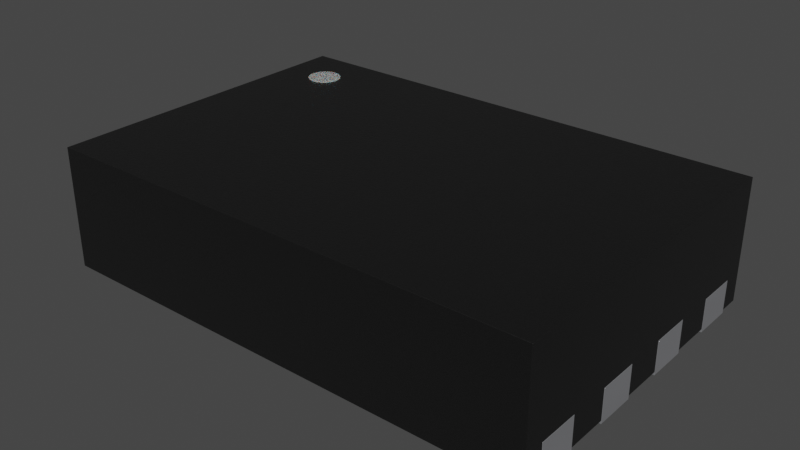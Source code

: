 # Source: SOT1069-2.blend  (saved by Blender 4.1.24; exported with 4.5.12 LTS)
import bpy
from mathutils import Matrix  # noqa: F401  (used for matrix-valued properties, if any)

bpy.ops.wm.read_factory_settings(use_empty=True)
scene = bpy.context.scene
scene.name = 'Scene'

# ---- collections
col_collection = bpy.data.collections.new('Collection'); scene.collection.children.link(col_collection)

# ---- materials (node trees are filled in below, after node groups)
mat_metal_pins = bpy.data.materials.new('metal_pins')
mat_metal_pins.use_transparent_shadow = False
mat_metal_pins.preview_render_type = 'CUBE'
mat_plastic_chip = bpy.data.materials.new('plastic_chip')
mat_plastic_chip.use_transparent_shadow = False
mat_plastic_chip.preview_render_type = 'CUBE'
mat_white_markings = bpy.data.materials.new('white_markings')
mat_white_markings.use_transparent_shadow = False
mat_white_markings.preview_render_type = 'FLAT'

# ---- material node trees
mat_metal_pins.use_nodes = True; mat_metal_pins.node_tree.nodes.clear()
_N = mat_metal_pins.node_tree.nodes; _L = mat_metal_pins.node_tree.links
n0 = _N.new('ShaderNodeMapping'); n0.name = 'Mapping'; n0.location = (-1447, -91)
n0.inputs[3].default_value = (4.8, 1.2, 1.1)
n1 = _N.new('ShaderNodeBsdfPrincipled'); n1.name = 'Principled BSDF'; n1.location = (-560, 254)
n1.distribution = 'GGX'
n1.subsurface_method = 'BURLEY'
n1.inputs[1].default_value = 0.7818
n1.inputs[2].default_value = 0.2886
n1.inputs[3].default_value = 1.45
n1.inputs[13].default_value = 0.0
n1.inputs[27].default_value = (0.0, 0.0, 0.0, 1.0)
n1.inputs[28].default_value = 1.0
n2 = _N.new('ShaderNodeOutputMaterial'); n2.name = 'Material Output.002'; n2.location = (-205, 253)
n2.width = 213
n3 = _N.new('ShaderNodeTexNoise'); n3.name = 'Noise Texture.002'; n3.location = (-1228, -73)
n3.inputs[2].default_value = 0.1
n3.inputs[3].default_value = 7.0
n3.inputs[4].default_value = 0.6
n3.inputs[8].default_value = 0.4
n4 = _N.new('ShaderNodeTexCoord'); n4.name = 'Texture Coordinate'; n4.location = (-1636, -116)
n5 = _N.new('ShaderNodeMix'); n5.name = 'Mix.001'; n5.location = (-921, 45)
n5.data_type = 'RGBA'
n5.inputs[6].default_value = (0.9398, 0.9547, 1.0, 1.0)
n5.inputs[7].default_value = (0.13, 0.1259, 0.1359, 1.0)
n6 = _N.new('ShaderNodeBump'); n6.name = 'Bump.001'; n6.location = (-1001, -227)
n6.inputs[0].default_value = 0.05
n6.inputs[1].default_value = 0.01
n6.inputs[2].default_value = 1.0
_L.new(n1.outputs[0], n2.inputs[0])
_L.new(n3.outputs[0], n6.inputs[3])
_L.new(n0.outputs[0], n3.inputs[0])
_L.new(n3.outputs[0], n5.inputs[0])
_L.new(n4.outputs[3], n0.inputs[0])
_L.new(n5.outputs[2], n1.inputs[0])
_L.new(n6.outputs[0], n1.inputs[5])
n2.is_active_output = True
mat_plastic_chip.use_nodes = True; mat_plastic_chip.node_tree.nodes.clear()
_N = mat_plastic_chip.node_tree.nodes; _L = mat_plastic_chip.node_tree.links
n0 = _N.new('ShaderNodeBsdfPrincipled'); n0.name = 'Principled BSDF'; n0.location = (10, 300)
n0.distribution = 'GGX'
n0.subsurface_method = 'BURLEY'
n0.inputs[0].default_value = (0.009312, 0.009312, 0.009312, 1.0)
n0.inputs[1].default_value = 0.1372
n0.inputs[2].default_value = 0.3706
n0.inputs[3].default_value = 1.45
n0.inputs[27].default_value = (0.0, 0.0, 0.0, 1.0)
n0.inputs[28].default_value = 1.0
n1 = _N.new('ShaderNodeOutputMaterial'); n1.name = 'Material Output'; n1.location = (300, 300)
n2 = _N.new('ShaderNodeTexNoise'); n2.name = 'Noise Texture'; n2.location = (-893, 54)
n2.inputs[2].default_value = 200.0
n2.inputs[3].default_value = 3.6
n2.inputs[4].default_value = 0.8375
n3 = _N.new('ShaderNodeBump'); n3.name = 'Bump'; n3.location = (-604, -53)
n3.inputs[0].default_value = 0.08
n3.inputs[1].default_value = 1.0
n3.inputs[2].default_value = 1.0
_L.new(n0.outputs[0], n1.inputs[0])
_L.new(n2.outputs[0], n3.inputs[3])
_L.new(n3.outputs[0], n0.inputs[5])
n1.is_active_output = True
mat_white_markings.use_nodes = True; mat_white_markings.node_tree.nodes.clear()
_N = mat_white_markings.node_tree.nodes; _L = mat_white_markings.node_tree.links
n0 = _N.new('ShaderNodeOutputMaterial'); n0.name = 'Material Output'; n0.location = (300, 300)
n1 = _N.new('ShaderNodeBsdfPrincipled'); n1.name = 'Principled BSDF'; n1.location = (-34, 272)
n1.distribution = 'GGX'
n1.subsurface_method = 'BURLEY'
n1.inputs[1].default_value = 0.02
n1.inputs[2].default_value = 0.4636
n1.inputs[3].default_value = 1.4
n1.inputs[8].default_value = 1.0
n1.inputs[10].default_value = 0.3682
n1.inputs[13].default_value = 0.6591
n1.inputs[18].default_value = 0.2318
n1.inputs[20].default_value = 0.6709
n1.inputs[24].default_value = 0.1191
n1.inputs[27].default_value = (0.0, 0.0, 0.0, 1.0)
n1.inputs[28].default_value = 1.0
n2 = _N.new('ShaderNodeMapping'); n2.name = 'Mapping'; n2.location = (-1010, 265)
n2.inputs[3].default_value = (3.0, 1.0, 1.0)
n3 = _N.new('ShaderNodeTexCoord'); n3.name = 'Texture Coordinate'; n3.location = (-1250, 180)
n4 = _N.new('ShaderNodeBump'); n4.name = 'Bump'; n4.location = (-376, -99)
n4.inputs[0].default_value = 0.05
n4.inputs[1].default_value = 1.0
n4.inputs[2].default_value = 1.0
n5 = _N.new('ShaderNodeTexNoise'); n5.name = 'Noise Texture'; n5.location = (-662, 176)
n5.inputs[2].default_value = 88.0
n5.inputs[3].default_value = 10.8
n5.inputs[4].default_value = 0.9167
n5.inputs[8].default_value = 1.6
n6 = _N.new('ShaderNodeValToRGB'); n6.name = 'ColorRamp'; n6.location = (-354, 186)
while len(n6.color_ramp.elements) > 1: n6.color_ramp.elements.remove(n6.color_ramp.elements[-1])
n6.color_ramp.elements[0].position = 0.0; n6.color_ramp.elements[0].color = (0.2596, 0.2596, 0.2596, 1.0)
_e = n6.color_ramp.elements.new(1.0); _e.color = (0.6303, 0.6303, 0.6303, 1.0)
n7 = _N.new('ShaderNodeMix'); n7.name = 'Mix'; n7.location = (-204, 152)
n7.data_type = 'RGBA'
n7.inputs[0].default_value = 0.3682
n7.inputs[7].default_value = (0.2525, 0.2525, 0.2525, 1.0)
_L.new(n5.outputs[0], n6.inputs[0])
_L.new(n1.outputs[0], n0.inputs[0])
_L.new(n3.outputs[2], n2.inputs[0])
_L.new(n2.outputs[0], n5.inputs[0])
_L.new(n5.outputs[0], n4.inputs[3])
_L.new(n4.outputs[0], n1.inputs[5])
_L.new(n6.outputs[0], n7.inputs[6])
_L.new(n7.outputs[2], n1.inputs[0])
n0.is_active_output = True

# ---- world
world_world = bpy.data.worlds.new('World'); scene.world = world_world
world_world.use_nodes = True; world_world.node_tree.nodes.clear()
_N = world_world.node_tree.nodes; _L = world_world.node_tree.links
n0 = _N.new('ShaderNodeOutputWorld'); n0.name = 'World Output'; n0.location = (300, 300)
n1 = _N.new('ShaderNodeBackground'); n1.name = 'Background'; n1.location = (10, 300)
n1.inputs[0].default_value = (0.05088, 0.05088, 0.05088, 1.0)
_L.new(n1.outputs[0], n0.inputs[0])
n0.is_active_output = True
world_world.color = (0.05088, 0.05088, 0.05088)
world_world.use_sun_shadow = False
world_world.sun_shadow_jitter_overblur = 0.0

# ---- meshes
me_shape_9_indexedfaceset_001 = bpy.data.meshes.new('SHAPE_9_IndexedFaceSet.001')
me_shape_9_indexedfaceset_001.from_pydata([(-1.5, -1.0, 0.02415), (-1.5, -1.0, 0.7542), (-1.1, -0.875, 0.2042), (1.5, -1.0, 0.7542), (1.5, 1.0, 0.7542), (-1.5, -0.875, 0.2042), (1.5, 1.0, 0.02415), (1.1, -0.875, 0.2042), (1.5, -0.625, 0.2042), (-1.5, 1.0, 0.7542), (-1.5, 1.0, 0.02415), (1.1, -0.125, 0.2042), (-1.1, 0.625, 0.2042), (1.5, -1.0, 0.02415), (-1.1, 0.375, 0.2042), (-1.5, -0.125, 0.2042), (-1.1, -0.125, 0.2042), (-1.5, -0.625, 0.2042), (-1.1, -0.625, 0.2042), (-1.5, -0.375, 0.2042), (-1.5, 0.125, 0.2042), (-1.5, 0.625, 0.2042), (-1.5, 0.875, 0.2042), (1.5, -0.375, 0.2042), (1.5, 0.125, 0.2042), (1.5, 0.375, 0.2042), (1.1, -0.625, 0.2042), (-1.1, -0.375, 0.2042), (1.1, -0.375, 0.2042), (-1.1, 0.125, 0.2042), (1.1, 0.125, 0.2042), (-1.5, 0.375, 0.2042), (1.1, 0.375, 0.2042), (-1.1, 0.875, 0.2042), (1.1, 0.625, 0.2042), (1.1, 0.875, 0.2042), (1.5, -0.125, 0.2042), (1.5, -0.875, 0.2042), (1.5, 0.625, 0.2042), (1.5, 0.875, 0.2042), (0.75, 0.75, 0.2042), (-0.55, 0.75, 0.2042), (-0.75, 0.55, 0.2042), (0.75, -0.75, 0.2042), (-0.75, -0.75, 0.2042), (-1.1, 0.875, 0.02415), (-0.75, 0.55, 0.02415), (-0.55, 0.75, 0.02415), (1.1, 0.375, 0.02415), (0.75, 0.75, 0.02415), (1.1, 0.625, 0.02415), (1.1, -0.7333, 0.02415), (1.1, -0.625, 0.02415), (1.1, -0.375, 0.02415), (1.1, -0.125, 0.02415), (1.1, 0.125, 0.02415), (1.5, -0.875, 0.02415), (1.5, -0.625, 0.02415), (1.5, -0.375, 0.02415), (1.5, -0.125, 0.02415), (1.5, 0.125, 0.02415), (1.5, 0.375, 0.02415), (1.5, 0.625, 0.02415), (1.5, 0.875, 0.02415), (1.1, 0.875, 0.02415), (-1.5, 0.875, 0.02415), (-1.5, -0.875, 0.02415), (-1.5, -0.625, 0.02415), (-1.5, -0.375, 0.02415), (-1.5, -0.125, 0.02415), (-1.5, 0.125, 0.02415), (-1.5, 0.375, 0.02415), (-1.5, 0.625, 0.02415), (0.75, -0.75, 0.02415), (1.1, -0.875, 0.02415), (-0.75, 0.42, 0.02415), (-1.1, -0.875, 0.02415), (-0.75, -0.75, 0.02415), (-1.1, -0.625, 0.02415), (-1.1, -0.375, 0.02415), (-1.1, -0.125, 0.02415), (-1.1, 0.125, 0.02415), (-1.1, 0.375, 0.02415), (-1.1, 0.625, 0.02415), (-1.1, -0.875, 0.004155), (-1.1, -0.875, 0.2042), (-1.5, -0.875, 0.004155), (-1.5, -0.875, 0.2042), (1.1, -0.875, 0.2042), (1.5, -0.625, 0.2042), (1.1, -0.125, 0.2042), (-1.1, 0.625, 0.2042), (-1.1, 0.375, 0.2042), (-1.5, -0.125, 0.2042), (-1.1, -0.125, 0.2042), (-1.5, -0.625, 0.2042), (-1.1, -0.625, 0.2042), (0.75, 0.75, 0.004155), (-0.55, 0.75, 0.004155), (-0.75, -0.75, 0.004155), (-1.5, -0.375, 0.2042), (-1.5, 0.125, 0.2042), (-1.5, 0.625, 0.2042), (-1.5, 0.875, 0.2042), (1.5, -0.375, 0.2042), (1.5, 0.125, 0.2042), (1.5, 0.375, 0.2042), (1.5, -0.875, 0.004155), (-1.1, -0.625, 0.004155), (1.1, -0.875, 0.004155), (1.1, -0.625, 0.004155), (1.5, -0.625, 0.004155), (1.1, -0.625, 0.2042), (-1.1, -0.375, 0.2042), (-1.1, -0.125, 0.004155), (1.5, -0.375, 0.004155), (1.1, -0.375, 0.004155), (1.1, -0.375, 0.2042), (1.1, -0.125, 0.004155), (-1.1, 0.125, 0.004155), (-1.1, 0.125, 0.2042), (-1.5, 0.125, 0.004155), (1.1, 0.125, 0.2042), (-1.1, 0.375, 0.004155), (-1.5, 0.375, 0.004155), (-1.5, 0.375, 0.2042), (1.1, 0.125, 0.004155), (1.1, 0.375, 0.2042), (1.1, 0.375, 0.004155), (-1.5, 0.625, 0.004155), (-1.1, 0.625, 0.004155), (-1.1, 0.875, 0.2042), (1.5, 0.625, 0.004155), (1.1, 0.625, 0.2042), (-1.1, 0.875, 0.004155), (1.1, 0.875, 0.2042), (-0.75, 0.55, 0.004155), (0.75, -0.75, 0.004155), (-1.5, -0.625, 0.004155), (1.5, -0.125, 0.2042), (1.5, -0.875, 0.2042), (-1.5, -0.125, 0.004155), (-1.5, -0.375, 0.004155), (-1.1, -0.375, 0.004155), (1.5, -0.125, 0.004155), (1.5, 0.125, 0.004155), (1.5, 0.375, 0.004155), (-1.5, 0.875, 0.004155), (1.5, 0.625, 0.2042), (1.5, 0.875, 0.2042), (1.1, 0.625, 0.004155), (1.1, 0.875, 0.004155), (1.5, 0.875, 0.004155), (0.75, 0.75, 0.2042), (-0.55, 0.75, 0.2042), (-0.75, 0.55, 0.2042), (0.75, -0.75, 0.2042), (-0.75, -0.75, 0.2042), (-1.174, 0.6034, 0.7542), (-1.2, 0.6, 0.7542), (-1.297, 0.6741, 0.7542), (-1.226, 0.7966, 0.7542), (-1.15, 0.6134, 0.7542), (-1.113, 0.75, 0.7542), (-1.3, 0.7, 0.7542), (-1.271, 0.6293, 0.7542), (-1.226, 0.6034, 0.7542), (-1.103, 0.6741, 0.7542), (-1.15, 0.7866, 0.7542), (-1.1, 0.7, 0.7542), (-1.287, 0.65, 0.7542), (-1.113, 0.65, 0.7542), (-1.297, 0.7259, 0.7542), (-1.287, 0.75, 0.7542), (-1.103, 0.7259, 0.7542), (-1.129, 0.7707, 0.7542), (-1.174, 0.7966, 0.7542), (-1.2, 0.8, 0.7542), (-1.25, 0.7866, 0.7542), (-1.271, 0.7707, 0.7542), (-1.25, 0.6134, 0.7542), (-1.129, 0.6293, 0.7542), (-1.103, 0.7259, 0.7592), (-1.113, 0.75, 0.7592), (-1.103, 0.6741, 0.7592), (-1.1, 0.7, 0.7592), (-1.129, 0.6293, 0.7592), (-1.113, 0.65, 0.7592), (-1.174, 0.6034, 0.7592), (-1.15, 0.6134, 0.7592), (-1.2, 0.6, 0.7592), (-1.226, 0.6034, 0.7592), (-1.25, 0.6134, 0.7592), (-1.271, 0.6293, 0.7592), (-1.297, 0.6741, 0.7592), (-1.287, 0.65, 0.7592), (-1.3, 0.7, 0.7592), (-1.271, 0.7707, 0.7592), (-1.287, 0.75, 0.7592), (-1.129, 0.7707, 0.7592), (-1.25, 0.7866, 0.7592), (-1.226, 0.7966, 0.7592), (-1.2, 0.8, 0.7592), (-1.174, 0.7966, 0.7592), (-1.15, 0.7866, 0.7592), (-1.297, 0.7259, 0.7592)], [], [(0, 1, 9, 10, 65, 22, 21, 72, 71, 31, 20, 70, 69, 15, 19, 68, 67, 17, 5, 66), (56, 13, 0, 66, 76, 78, 67, 68, 79, 80, 69, 70, 81, 82, 75, 77, 73, 51, 74), (10, 6, 63, 64, 50, 62, 61, 48, 55, 60, 59, 54, 53, 58, 57, 52, 51, 73, 49, 47, 46, 75, 82, 71, 72, 83, 45, 65), (6, 4, 3, 13, 56, 37, 8, 57, 58, 23, 36, 59, 60, 24, 25, 61, 62, 38, 39, 63), (0, 13, 3, 1), (4, 6, 10, 9), (3, 4, 9, 1), (66, 5, 2, 76), (79, 27, 16, 80), (76, 2, 18, 78), (74, 7, 37, 56), (67, 78, 18, 17), (52, 26, 7, 74, 51), (8, 26, 52, 57), (68, 19, 27, 79), (53, 28, 23, 58), (54, 11, 28, 53), (80, 16, 15, 69), (59, 36, 11, 54), (70, 20, 29, 81), (81, 29, 14, 82), (61, 25, 32, 48), (55, 30, 24, 60), (82, 14, 31, 71), (48, 32, 30, 55), (72, 21, 12, 83), (12, 33, 45, 83), (50, 34, 38, 62), (45, 33, 22, 65), (64, 35, 34, 50), (63, 39, 35, 64), (97, 137, 99, 136, 98), (47, 41, 42, 46), (77, 44, 43, 73), (73, 43, 40, 49), (49, 40, 41, 47), (46, 42, 44, 77, 75), (5, 17, 18, 2), (15, 16, 27, 19), (31, 14, 29, 20), (21, 22, 33, 12), (35, 39, 38, 34), (32, 25, 24, 30), (11, 36, 23, 28), (26, 8, 37, 7), (109, 110, 111, 107), (86, 84, 85, 87), (113, 143, 114, 94), (85, 84, 108, 96), (109, 107, 140, 88), (96, 108, 138, 95), (110, 109, 88, 112), (89, 111, 110, 112), (142, 143, 113, 100), (116, 115, 104, 117), (118, 116, 117, 90), (94, 114, 141, 93), (139, 144, 118, 90), (121, 119, 120, 101), (120, 119, 123, 92), (106, 146, 128, 127), (126, 145, 105, 122), (92, 123, 124, 125), (128, 126, 122, 127), (129, 130, 91, 102), (150, 151, 152, 132), (91, 130, 134, 131), (150, 132, 148, 133), (131, 134, 147, 103), (151, 150, 133, 135), (149, 152, 151, 135), (43, 44, 42, 41, 40), (138, 86, 87, 95), (86, 138, 108, 84), (140, 107, 111, 89), (141, 142, 100, 93), (142, 141, 114, 143), (104, 115, 144, 139), (116, 118, 144, 115), (124, 121, 101, 125), (121, 124, 123, 119), (105, 145, 146, 106), (126, 128, 146, 145), (147, 129, 102, 103), (129, 147, 134, 130), (148, 132, 152, 149), (154, 155, 157, 156, 153), (98, 136, 155, 154), (99, 137, 156, 157), (137, 97, 153, 156), (97, 98, 154, 153), (136, 99, 157, 155), (87, 85, 96, 95), (100, 113, 94, 93), (101, 120, 92, 125), (102, 91, 131, 103), (135, 133, 148, 149), (105, 106, 127, 122), (104, 139, 90, 117), (140, 89, 112, 88), (176, 168, 175, 163, 174, 169, 167, 171, 181, 162, 158, 159, 166, 180, 165, 170, 160, 164, 172, 173, 179, 178, 161, 177), (158, 162, 189, 188), (203, 202, 201, 200, 197, 198, 205, 196, 194, 195, 193, 192, 191, 190, 188, 189, 186, 187, 184, 185, 182, 183, 199, 204), (165, 180, 192, 193), (176, 177, 202, 203), (159, 158, 188, 190), (160, 170, 195, 194), (172, 164, 196, 205), (168, 176, 203, 204), (164, 160, 194, 196), (173, 172, 205, 198), (162, 181, 186, 189), (179, 173, 198, 197), (175, 168, 204, 199), (163, 175, 199, 183), (174, 163, 183, 182), (169, 174, 182, 185), (178, 179, 197, 200), (167, 169, 185, 184), (166, 159, 190, 191), (170, 165, 193, 195), (161, 178, 200, 201), (181, 171, 187, 186), (180, 166, 191, 192), (171, 167, 184, 187), (177, 161, 201, 202)])
me_shape_9_indexedfaceset_001.polygons.foreach_set('use_smooth', [True] * 126)
me_shape_9_indexedfaceset_001.polygons.foreach_set('material_index', [1, 1, 1, 1, 1, 1, 1, 1, 1, 1, 1, 1, 1, 1, 1, 1, 1, 1, 1, 1, 1, 1, 1, 1, 1, 1, 1, 1, 1, 1, 1, 0, 1, 1, 1, 1, 1, 1, 1, 1, 1, 1, 1, 1, 1, 0, 0, 0, 0, 0, 0, 0, 0, 0, 0, 0, 0, 0, 0, 0, 0, 0, 0, 0, 0, 0, 0, 0, 0, 0, 0, 1, 0, 0, 0, 0, 0, 0, 0, 0, 0, 0, 0, 0, 0, 0, 0, 0, 0, 0, 0, 0, 0, 0, 0, 0, 0, 0, 0, 0, 2, 2, 2, 2, 2, 2, 2, 2, 2, 2, 2, 2, 2, 2, 2, 2, 2, 2, 2, 2, 2, 2, 2, 2, 2, 2])
_k = set([(0, 1), (0, 13), (0, 66), (1, 3), (1, 9), (2, 5), (2, 18), (2, 76), (3, 4), (3, 13), (4, 6), (4, 9), (5, 17), (5, 66), (6, 10), (6, 63), (7, 26), (7, 37), (7, 74), (8, 26), (8, 37), (8, 57), (9, 10), (10, 65), (11, 28), (11, 36), (11, 54), (12, 21), (12, 33), (12, 83), (13, 56), (14, 29), (14, 31), (14, 82), (15, 16), (15, 19), (15, 69), (16, 27), (16, 80), (17, 18), (17, 67), (18, 78), (19, 27), (19, 68), (20, 29), (20, 31), (20, 70), (21, 22), (21, 72), (22, 33), (22, 65), (23, 28), (23, 36), (23, 58), (24, 25), (24, 30), (24, 60), (25, 32), (25, 61), (26, 52), (27, 79), (28, 53), (29, 81), (30, 32), (30, 55), (31, 71), (32, 48), (33, 45), (34, 35), (34, 38), (34, 50), (35, 39), (35, 64), (36, 59), (37, 56), (38, 39), (38, 62), (39, 63), (40, 41), (40, 43), (40, 49), (41, 42), (41, 47), (42, 44), (42, 46), (43, 44), (43, 73), (44, 77), (45, 65), (45, 83), (46, 47), (46, 75), (47, 49), (48, 55), (48, 61), (49, 73), (50, 62), (50, 64), (51, 52), (51, 74), (52, 57), (53, 54), (53, 58), (54, 59), (55, 60), (56, 74), (57, 58), (59, 60), (61, 62), (63, 64), (66, 76), (67, 68), (67, 78), (68, 79), (69, 70), (69, 80), (70, 81), (71, 72), (71, 82), (72, 83), (73, 77), (75, 77), (76, 78), (79, 80), (81, 82), (84, 85), (84, 86), (84, 108), (85, 87), (85, 96), (86, 87), (86, 138), (87, 95), (88, 109), (88, 112), (88, 140), (89, 111), (89, 112), (89, 140), (90, 117), (90, 118), (90, 139), (91, 102), (91, 130), (91, 131), (92, 120), (92, 123), (92, 125), (93, 94), (93, 100), (93, 141), (94, 113), (94, 114), (95, 96), (95, 138), (96, 108), (97, 98), (97, 137), (97, 153), (98, 136), (98, 154), (99, 136), (99, 137), (99, 157), (100, 113), (100, 142), (101, 120), (101, 121), (101, 125), (102, 103), (102, 129), (103, 131), (103, 147), (104, 115), (104, 117), (104, 139), (105, 106), (105, 122), (105, 145), (106, 127), (106, 146), (107, 109), (107, 111), (107, 140), (108, 138), (109, 110), (110, 111), (110, 112), (113, 143), (114, 141), (114, 143), (115, 116), (115, 144), (116, 117), (116, 118), (118, 144), (119, 120), (119, 121), (119, 123), (121, 124), (122, 126), (122, 127), (123, 124), (124, 125), (126, 128), (126, 145), (127, 128), (128, 146), (129, 130), (129, 147), (130, 134), (131, 134), (132, 148), (132, 150), (132, 152), (133, 135), (133, 148), (133, 150), (134, 147), (135, 149), (135, 151), (136, 155), (137, 156), (139, 144), (141, 142), (142, 143), (145, 146), (148, 149), (149, 152), (150, 151), (151, 152), (153, 154), (153, 156), (154, 155), (155, 157), (156, 157), (158, 159), (158, 162), (159, 166), (160, 164), (160, 170), (161, 177), (161, 178), (162, 181), (163, 174), (163, 175), (164, 172), (165, 170), (165, 180), (166, 180), (167, 169), (167, 171), (168, 175), (168, 176), (169, 174), (171, 181), (172, 173), (173, 179), (176, 177), (178, 179), (182, 183), (182, 185), (183, 199), (184, 185), (184, 187), (186, 187), (186, 189), (188, 189), (188, 190), (190, 191), (191, 192), (192, 193), (193, 195), (194, 195), (194, 196), (196, 205), (197, 198), (197, 200), (198, 205), (199, 204), (200, 201), (201, 202), (202, 203), (203, 204)])
me_shape_9_indexedfaceset_001.attributes.new('sharp_edge', 'BOOLEAN', 'EDGE').data.foreach_set('value', [ (min(e.vertices), max(e.vertices)) in _k for e in me_shape_9_indexedfaceset_001.edges])
_uv = me_shape_9_indexedfaceset_001.uv_layers.new(name='UVMap')
_uv.uv.foreach_set('vector', [0.0, 0.0, 0.0, 1.0, 1.0, 1.0, 0.5625, 0.2466, 0.5273, 0.2312, 0.6252, 0.4226, 0.5417, 0.3992, 0.457, 0.2003, 0.3867, 0.1695, 0.4592, 0.3752, 0.3766, 0.3514, 0.3164, 0.1387, 0.2461, 0.1079, 0.2938, 0.3276, 0.2112, 0.3037, 0.1758, 0.07705, 0.1055, 0.04623, 0.1287, 0.2797, 0.04513, 0.2564, 0.03516, 0.01541, 1.0, 0.03516, 1.0, 0.0, 0.0, 0.4375, 0.0, 0.4727, 0.1333, 0.4143, 0.1333, 0.4846, 0.0, 0.543, 0.0, 0.6133, 0.1333, 0.5549, 0.1333, 0.6253, 0.0, 0.6836, 0.0, 0.7539, 0.1333, 0.6956, 0.1333, 0.7659, 0.25, 0.7275, 0.25, 0.3984, 0.75, 0.1797, 0.8667, 0.1333, 0.8667, 0.09349, 0.0, 1.0, 1.0, 0.5625, 1.0, 0.5273, 0.8667, 0.5857, 0.8667, 0.5154, 1.0, 0.457, 1.0, 0.3867, 0.8667, 0.4451, 0.8667, 0.3747, 1.0, 0.3164, 1.0, 0.2461, 0.8667, 0.3044, 0.8667, 0.2341, 1.0, 0.1758, 1.0, 0.1055, 0.8667, 0.1638, 0.8667, 0.1333, 0.75, 0.1797, 0.75, 0.6016, 0.3167, 0.7911, 0.25, 0.7641, 0.25, 0.7275, 0.1333, 0.7659, 0.0, 0.8242, 0.0, 0.8945, 0.1333, 0.8362, 0.1333, 0.9065, 0.0, 0.9648, 1.0, 0.0, 1.0, 1.0, 0.0, 1.0, 0.4375, 0.2466, 0.4727, 0.2312, 0.3748, 0.4226, 0.4583, 0.3992, 0.543, 0.2003, 0.6133, 0.1695, 0.5408, 0.3752, 0.6234, 0.3514, 0.6836, 0.1387, 0.7539, 0.1079, 0.7062, 0.3276, 0.7888, 0.3037, 0.8242, 0.07705, 0.8945, 0.04623, 0.8713, 0.2797, 0.9549, 0.2564, 0.9648, 0.01541, 0.0, 0.0, 1.0, 0.0, 1.0, 1.0, 0.0, 1.0, 1.0, 1.0, 1.0, 0.0, 0.0, 0.0, 0.0, 1.0, 1.0, 1.0, 1.0, 1.0, 1.0, 1.0, 0.0, 1.0, 0.0, 0.1, 0.0, 1.0, 1.0, 1.0, 1.0, 0.1, 0.0, 0.1, 0.0, 1.0, 1.0, 1.0, 1.0, 0.1, 0.0, 0.1, 0.0, 1.0, 1.0, 1.0, 1.0, 0.1, 0.0, 0.1, 0.0, 1.0, 1.0, 1.0, 1.0, 0.1, 0.0, 0.1, 1.0, 0.1, 1.0, 1.0, 0.0, 1.0, 1.0, 0.1, 1.0, 1.0, 0.0, 1.0, 0.0, 0.1, 0.5667, 0.1, 1.0, 1.0, 0.0, 1.0, 0.0, 0.1, 1.0, 0.1, 0.0, 0.1, 0.0, 1.0, 1.0, 1.0, 1.0, 0.1, 0.0, 0.1, 0.0, 1.0, 1.0, 1.0, 1.0, 0.1, 1.0, 0.1, 1.0, 1.0, 0.0, 1.0, 0.0, 0.1, 1.0, 0.1, 1.0, 1.0, 0.0, 1.0, 0.0, 0.1, 1.0, 0.1, 1.0, 1.0, 0.0, 1.0, 0.0, 0.1, 0.0, 0.1, 0.0, 1.0, 1.0, 1.0, 1.0, 0.1, 0.0, 0.1, 0.0, 1.0, 1.0, 1.0, 1.0, 0.1, 1.0, 0.1, 1.0, 1.0, 0.0, 1.0, 0.0, 0.1, 0.0, 0.1, 0.0, 1.0, 1.0, 1.0, 1.0, 0.1, 1.0, 0.1, 1.0, 1.0, 0.0, 1.0, 0.0, 0.1, 1.0, 0.1, 1.0, 1.0, 0.0, 1.0, 0.0, 0.1, 0.0, 0.1, 0.0, 1.0, 1.0, 1.0, 1.0, 0.1, 0.0, 1.0, 1.0, 1.0, 1.0, 0.1, 0.0, 0.1, 0.0, 0.1, 0.0, 1.0, 1.0, 1.0, 1.0, 0.1, 1.0, 0.1, 1.0, 1.0, 0.0, 1.0, 0.0, 0.1, 1.0, 0.1, 1.0, 1.0, 0.0, 1.0, 0.0, 0.1, 1.0, 0.1, 1.0, 1.0, 0.0, 1.0, 0.0, 0.1, 1.0, 1.0, 0.0, 1.0, 0.0, 0.0, 0.8667, 0.0, 1.0, 0.1333, 1.0, 0.1333, 1.0, 0.1333, 0.8667, 0.0, 0.8667, 0.0, 0.0, 0.0, 0.0, 0.0, 0.0, 1.0, 0.0, 1.0, 0.0, 1.0, 0.0, 1.0, 1.0, 1.0, 1.0, 1.0, 1.0, 1.0, 1.0, 1.0, 1.0, 0.1333, 1.0, 0.1333, 0.8667, 0.0, 0.8667, 0.0, 0.0, 0.0, 0.0, 0.0, 0.78, 0.0, 0.0, 0.0, 1.0, 0.0, 1.0, 1.0, 0.0, 1.0, 1.0, 0.0, 1.0, 1.0, 0.0, 1.0, 0.0, 0.0, 1.0, 0.0, 1.0, 1.0, 0.0, 1.0, 0.0, 0.0, 0.0, 0.0, 1.0, 0.0, 1.0, 1.0, 0.0, 1.0, 1.0, 1.0, 1.0, 1.0, 0.0, 1.0, 0.0, 1.0, 1.0, 1.0, 1.0, 1.0, 1.0, 1.0, 0.0, 1.0, 1.0, 1.0, 1.0, 1.0, 1.0, 1.0, 0.0, 1.0, 1.0, 1.0, 1.0, 1.0, 1.0, 1.0, 0.0, 1.0, 0.0, 0.0, 0.0, 1.0, 1.0, 1.0, 1.0, 0.0, 0.0, 0.0, 1.0, 0.0, 1.0, 1.0, 0.0, 1.0, 0.0, 1.0, 0.0, 0.0, 1.0, 0.0, 1.0, 1.0, 0.0, 1.0, 0.0, 0.0, 1.0, 0.0, 1.0, 1.0, 0.0, 0.0, 1.0, 0.0, 1.0, 1.0, 0.0, 1.0, 1.0, 1.0, 1.0, 0.0, 0.0, 0.0, 0.0, 1.0, 1.0, 0.0, 0.0, 0.0, 0.0, 1.0, 1.0, 1.0, 1.0, 1.0, 1.0, 0.0, 0.0, 0.0, 0.0, 1.0, 0.0, 0.0, 1.0, 0.0, 1.0, 1.0, 0.0, 1.0, 0.0, 0.0, 1.0, 0.0, 1.0, 1.0, 0.0, 1.0, 1.0, 0.0, 0.0, 0.0, 0.0, 1.0, 1.0, 1.0, 1.0, 1.0, 1.0, 0.0, 0.0, 0.0, 0.0, 1.0, 1.0, 1.0, 1.0, 0.0, 0.0, 0.0, 0.0, 1.0, 0.0, 0.0, 1.0, 0.0, 1.0, 1.0, 0.0, 1.0, 0.0, 1.0, 0.0, 0.0, 1.0, 0.0, 1.0, 1.0, 1.0, 1.0, 1.0, 0.0, 0.0, 0.0, 0.0, 1.0, 0.0, 0.0, 1.0, 0.0, 1.0, 1.0, 0.0, 1.0, 1.0, 1.0, 1.0, 0.0, 0.0, 0.0, 0.0, 1.0, 1.0, 0.0, 0.0, 0.0, 0.0, 1.0, 1.0, 1.0, 0.0, 0.0, 1.0, 0.0, 1.0, 1.0, 0.0, 1.0, 0.0, 0.0, 0.0, 1.0, 1.0, 1.0, 1.0, 0.0, 0.0, 1.0, 0.0, 0.0, 1.0, 0.0, 1.0, 1.0, 0.0, 0.0, 1.0, 0.0, 1.0, 1.0, 0.0, 1.0, 1.0, 1.0, 1.0, 0.0, 0.0, 0.0, 0.0, 1.0, 1.0, 0.0, 0.0, 0.0, 0.0, 1.0, 1.0, 1.0, 1.0, 1.0, 1.0, 0.0, 0.0, 0.0, 0.0, 1.0, 0.0, 1.0, 0.0, 0.0, 0.8667, 0.0, 1.0, 0.1333, 1.0, 1.0, 1.0, 0.0, 0.0, 0.0, 0.0, 1.0, 1.0, 1.0, 0.0, 0.0, 0.0, 1.0, 1.0, 1.0, 1.0, 0.0, 0.0, 1.0, 0.0, 0.0, 1.0, 0.0, 1.0, 1.0, 1.0, 0.0, 0.0, 0.0, 0.0, 1.0, 1.0, 1.0, 0.0, 0.0, 0.0, 1.0, 1.0, 1.0, 1.0, 0.0, 0.0, 1.0, 0.0, 0.0, 1.0, 0.0, 1.0, 1.0, 0.0, 0.0, 0.0, 1.0, 1.0, 1.0, 1.0, 0.0, 1.0, 0.0, 0.0, 0.0, 0.0, 1.0, 1.0, 1.0, 0.0, 0.0, 0.0, 1.0, 1.0, 1.0, 1.0, 0.0, 0.0, 1.0, 0.0, 0.0, 1.0, 0.0, 1.0, 1.0, 0.0, 0.0, 0.0, 1.0, 1.0, 1.0, 1.0, 0.0, 1.0, 0.0, 0.0, 0.0, 0.0, 1.0, 1.0, 1.0, 0.0, 0.0, 0.0, 1.0, 1.0, 1.0, 1.0, 0.0, 0.0, 1.0, 0.0, 0.0, 1.0, 0.0, 1.0, 1.0, 1.0, 0.1333, 0.8667, 0.0, 0.0, 0.0, 0.0, 1.0, 1.0, 1.0, 1.0, 0.1333, 0.8667, 0.0, 0.8667, 0.0, 1.0, 0.1333, 0.0, 0.0, 0.0, 1.0, 0.0, 1.0, 0.0, 0.0, 0.0, 1.0, 1.0, 1.0, 1.0, 1.0, 0.0, 1.0, 1.0, 1.0, 1.0, 0.1333, 1.0, 0.1333, 1.0, 1.0, 0.8667, 0.0, 0.0, 0.0, 0.0, 0.0, 0.8667, 0.0, 0.0, 0.0, 0.0, 1.0, 1.0, 1.0, 1.0, 0.0, 0.0, 0.0, 0.0, 1.0, 1.0, 1.0, 1.0, 0.0, 0.0, 0.0, 0.0, 1.0, 1.0, 1.0, 1.0, 0.0, 0.0, 0.0, 0.0, 1.0, 1.0, 1.0, 1.0, 0.0, 1.0, 1.0, 0.0, 1.0, 0.0, 1.0, 1.0, 1.0, 1.0, 1.0, 1.0, 1.0, 1.0, 1.0, 0.0, 1.0, 1.0, 1.0, 1.0, 1.0, 1.0, 1.0, 0.0, 1.0, 1.0, 1.0, 1.0, 1.0, 1.0, 1.0, 0.0, 1.0, 0.983, 0.6294, 0.933, 0.75, 0.8536, 0.8536, 0.75, 0.933, 0.6294, 0.983, 0.5, 1.0, 0.3706, 0.983, 0.25, 0.933, 0.1464, 0.8536, 0.06699, 0.75, 0.01704, 0.6294, 0.0, 0.5, 0.01704, 0.3706, 0.06699, 0.25, 0.1464, 0.1464, 0.25, 0.06699, 0.3706, 0.01704, 0.5, 0.0, 0.6294, 0.01704, 0.75, 0.06699, 0.8536, 0.1464, 0.933, 0.25, 0.983, 0.3706, 1.0, 0.5, 0.01704, 0.6294, 0.06699, 0.75, 0.06699, 0.75, 0.01704, 0.6294, 0.983, 0.6294, 1.0, 0.5, 0.983, 0.3706, 0.933, 0.25, 0.8536, 0.1464, 0.75, 0.06699, 0.6294, 0.01704, 0.5, 0.0, 0.3706, 0.01704, 0.25, 0.06699, 0.1464, 0.1464, 0.06699, 0.25, 0.01704, 0.3706, 0.0, 0.5, 0.01704, 0.6294, 0.06699, 0.75, 0.1464, 0.8536, 0.25, 0.933, 0.3706, 0.983, 0.5, 1.0, 0.6294, 0.983, 0.75, 0.933, 0.8536, 0.8536, 0.933, 0.75, 0.1464, 0.1464, 0.06699, 0.25, 0.06699, 0.25, 0.1464, 0.1464, 0.983, 0.6294, 1.0, 0.5, 1.0, 0.5, 0.983, 0.6294, 0.0, 0.5, 0.01704, 0.6294, 0.01704, 0.6294, 0.0, 0.5, 0.3706, 0.01704, 0.25, 0.06699, 0.25, 0.06699, 0.3706, 0.01704, 0.6294, 0.01704, 0.5, 0.0, 0.5, 0.0, 0.6294, 0.01704, 0.933, 0.75, 0.983, 0.6294, 0.983, 0.6294, 0.933, 0.75, 0.5, 0.0, 0.3706, 0.01704, 0.3706, 0.01704, 0.5, 0.0, 0.75, 0.06699, 0.6294, 0.01704, 0.6294, 0.01704, 0.75, 0.06699, 0.06699, 0.75, 0.1464, 0.8536, 0.1464, 0.8536, 0.06699, 0.75, 0.8536, 0.1464, 0.75, 0.06699, 0.75, 0.06699, 0.8536, 0.1464, 0.8536, 0.8536, 0.933, 0.75, 0.933, 0.75, 0.8536, 0.8536, 0.75, 0.933, 0.8536, 0.8536, 0.8536, 0.8536, 0.75, 0.933, 0.6294, 0.983, 0.75, 0.933, 0.75, 0.933, 0.6294, 0.983, 0.5, 1.0, 0.6294, 0.983, 0.6294, 0.983, 0.5, 1.0, 0.933, 0.25, 0.8536, 0.1464, 0.8536, 0.1464, 0.933, 0.25, 0.3706, 0.983, 0.5, 1.0, 0.5, 1.0, 0.3706, 0.983, 0.01704, 0.3706, 0.0, 0.5, 0.0, 0.5, 0.01704, 0.3706, 0.25, 0.06699, 0.1464, 0.1464, 0.1464, 0.1464, 0.25, 0.06699, 0.983, 0.3706, 0.933, 0.25, 0.933, 0.25, 0.983, 0.3706, 0.1464, 0.8536, 0.25, 0.933, 0.25, 0.933, 0.1464, 0.8536, 0.06699, 0.25, 0.01704, 0.3706, 0.01704, 0.3706, 0.06699, 0.25, 0.25, 0.933, 0.3706, 0.983, 0.3706, 0.983, 0.25, 0.933, 1.0, 0.5, 0.983, 0.3706, 0.983, 0.3706, 1.0, 0.5])
me_shape_9_indexedfaceset_001.materials.append(mat_metal_pins)
me_shape_9_indexedfaceset_001.materials.append(mat_plastic_chip)
me_shape_9_indexedfaceset_001.materials.append(mat_white_markings)
me_shape_9_indexedfaceset_001.update()
me_shape_9_indexedfaceset_001.normals_split_custom_set([tuple(v) for v in zip(*[iter([-1.0, 0.0, 0.0, -1.0, 0.0, 0.0, -1.0, 0.0, 0.0, -1.0, 0.0, 0.0, -1.0, 0.0, 0.0, -1.0, 0.0, 0.0, -1.0, 0.0, 0.0, -1.0, 0.0, 0.0, -1.0, 0.0, 0.0, -1.0, 0.0, 0.0, -1.0, 0.0, 0.0, -1.0, 0.0, 0.0, -1.0, 0.0, 0.0, -1.0, 0.0, 0.0, -1.0, 0.0, 0.0, -1.0, 0.0, 0.0, -1.0, 0.0, 0.0, -1.0, 0.0, 0.0, -1.0, 0.0, 0.0, -1.0, 0.0, 0.0, 2.969e-09, 0.0, -1.0, 2.969e-09, 0.0, -1.0, 2.969e-09, 0.0, -1.0, 2.969e-09, 0.0, -1.0, 2.969e-09, 0.0, -1.0, 2.969e-09, 0.0, -1.0, 2.969e-09, 0.0, -1.0, 2.969e-09, 0.0, -1.0, 2.969e-09, 0.0, -1.0, 2.969e-09, 0.0, -1.0, 2.969e-09, 0.0, -1.0, 2.969e-09, 0.0, -1.0, 2.969e-09, 0.0, -1.0, 1.765e-09, 0.0, -1.0, 1.951e-09, 0.0, -1.0, 2.969e-09, 0.0, -1.0, 2.348e-09, 0.0, -1.0, 1.999e-09, 0.0, -1.0, 2.969e-09, 0.0, -1.0, 1.086e-09, 0.0, -1.0, 1.086e-09, 0.0, -1.0, 1.086e-09, 0.0, -1.0, 1.086e-09, 0.0, -1.0, 1.086e-09, 0.0, -1.0, 1.086e-09, 0.0, -1.0, 1.086e-09, 0.0, -1.0, 1.086e-09, 0.0, -1.0, 1.086e-09, 0.0, -1.0, 1.086e-09, 0.0, -1.0, 1.086e-09, 0.0, -1.0, 1.086e-09, 0.0, -1.0, 1.086e-09, 0.0, -1.0, 1.086e-09, 0.0, -1.0, 1.086e-09, 0.0, -1.0, 1.086e-09, 0.0, -1.0, 1.999e-09, 0.0, -1.0, 2.348e-09, 0.0, -1.0, 1.086e-09, 0.0, -1.0, 1.086e-09, 0.0, -1.0, 1.086e-09, 0.0, -1.0, 1.951e-09, 0.0, -1.0, 1.765e-09, 0.0, -1.0, 1.086e-09, 0.0, -1.0, 1.086e-09, 0.0, -1.0, 1.086e-09, 0.0, -1.0, 1.086e-09, 0.0, -1.0, 1.086e-09, 0.0, -1.0, 1.0, 0.0, 0.0, 1.0, 0.0, 0.0, 1.0, 0.0, 0.0, 1.0, 0.0, 0.0, 1.0, 0.0, 0.0, 1.0, 0.0, 0.0, 1.0, 0.0, 0.0, 1.0, 0.0, 0.0, 1.0, 0.0, 0.0, 1.0, 0.0, 0.0, 1.0, 0.0, 0.0, 1.0, 0.0, 0.0, 1.0, 0.0, 0.0, 1.0, 0.0, 0.0, 1.0, 0.0, 0.0, 1.0, 0.0, 0.0, 1.0, 0.0, 0.0, 1.0, 0.0, 0.0, 1.0, 0.0, 0.0, 1.0, 0.0, 0.0, 0.0, -1.0, 0.0, 0.0, -1.0, 0.0, 0.0, -1.0, 0.0, 0.0, -1.0, 0.0, 0.0, 1.0, 0.0, 0.0, 1.0, 0.0, 0.0, 1.0, 0.0, 0.0, 1.0, 0.0, 0.0, 0.0, 1.0, 0.0, 0.0, 1.0, 0.0, 0.0, 1.0, 0.0, 0.0, 1.0, 0.0, 1.0, 0.0, 0.0, 1.0, 0.0, 0.0, 1.0, 0.0, 0.0, 1.0, 0.0, -1.0, 0.0, 0.0, -1.0, 0.0, 0.0, -1.0, 0.0, 0.0, -1.0, 0.0, 0.0, -1.0, 0.0, 0.0, -1.0, 0.0, 0.0, -1.0, 0.0, 0.0, -1.0, 0.0, 0.0, 0.0, 1.0, 0.0, 0.0, 1.0, 0.0, 0.0, 1.0, 0.0, 0.0, 1.0, 0.0, 0.0, -1.0, 0.0, 0.0, -1.0, 0.0, 0.0, -1.0, 0.0, 0.0, -1.0, 0.0, 1.0, 0.0, 0.0, 1.0, 0.0, 0.0, 1.0, 0.0, 0.0, 1.0, 0.0, 0.0, 1.0, 0.0, 0.0, 0.0, -1.0, 0.0, 0.0, -1.0, 0.0, 0.0, -1.0, 0.0, 0.0, -1.0, 0.0, 0.0, 1.0, 0.0, 0.0, 1.0, 0.0, 0.0, 1.0, 0.0, 0.0, 1.0, 0.0, 0.0, 1.0, 0.0, 0.0, 1.0, 0.0, 0.0, 1.0, 0.0, 0.0, 1.0, 0.0, 1.0, 0.0, 0.0, 1.0, 0.0, 0.0, 1.0, 0.0, 0.0, 1.0, 0.0, 0.0, -1.863e-08, -1.0, 0.0, -1.863e-08, -1.0, 0.0, -1.863e-08, -1.0, 0.0, -1.863e-08, -1.0, 0.0, 0.0, -1.0, 0.0, 0.0, -1.0, 0.0, 0.0, -1.0, 0.0, 0.0, -1.0, 0.0, 0.0, 1.0, 0.0, 0.0, 1.0, 0.0, 0.0, 1.0, 0.0, 0.0, 1.0, 0.0, -1.0, 0.0, 0.0, -1.0, 0.0, 0.0, -1.0, 0.0, 0.0, -1.0, 0.0, 0.0, 0.0, -1.0, 0.0, 0.0, -1.0, 0.0, 0.0, -1.0, 0.0, 0.0, -1.0, 0.0, 0.0, 1.0, 0.0, 0.0, 1.0, 0.0, 0.0, 1.0, 0.0, 0.0, 1.0, 0.0, 0.0, -1.0, 0.0, 0.0, -1.0, 0.0, 0.0, -1.0, 0.0, 0.0, -1.0, 0.0, 1.0, 0.0, 0.0, 1.0, 0.0, 0.0, 1.0, 0.0, 0.0, 1.0, 0.0, 0.0, 0.0, 1.0, 0.0, 0.0, 1.0, 0.0, 0.0, 1.0, 0.0, 0.0, 1.0, 0.0, -1.0, 0.0, 0.0, -1.0, 0.0, 0.0, -1.0, 0.0, 0.0, -1.0, 0.0, 0.0, 0.0, 1.0, 0.0, 0.0, 1.0, 0.0, 0.0, 1.0, 0.0, 0.0, 1.0, 0.0, 0.0, -1.0, 0.0, 0.0, -1.0, 0.0, 0.0, -1.0, 0.0, 0.0, -1.0, 0.0, 1.0, 0.0, 0.0, 1.0, 0.0, 0.0, 1.0, 0.0, 0.0, 1.0, 0.0, 0.0, 0.0, -1.0, 0.0, 0.0, -1.0, 0.0, 0.0, -1.0, 0.0, 0.0, -1.0, 0.0, 2.61e-11, 0.0, -1.0, 2.61e-11, 0.0, -1.0, 2.61e-11, 0.0, -1.0, 2.61e-11, 0.0, -1.0, 2.61e-11, 0.0, -1.0, 0.7071, -0.7071, 0.0, 0.7071, -0.7071, 0.0, 0.7071, -0.7071, 0.0, 0.7071, -0.7071, 0.0, 0.0, 1.0, 0.0, 0.0, 1.0, 0.0, 0.0, 1.0, 0.0, 0.0, 1.0, 0.0, -1.0, 0.0, 0.0, -1.0, 0.0, 0.0, -1.0, 0.0, 0.0, -1.0, 0.0, 0.0, 0.0, -1.0, 0.0, 0.0, -1.0, 0.0, 0.0, -1.0, 0.0, 0.0, -1.0, 0.0, 1.0, 0.0, 0.0, 1.0, 0.0, 0.0, 1.0, 0.0, 0.0, 1.0, 0.0, 0.0, 1.0, 0.0, 0.0, 0.0, 0.0, -1.0, 0.0, 0.0, -1.0, 0.0, 0.0, -1.0, 0.0, 0.0, -1.0, 0.0, 0.0, -1.0, 0.0, 0.0, -1.0, 0.0, 0.0, -1.0, 0.0, 0.0, -1.0, -7.823e-07, -1.222e-06, -1.0, -7.823e-07, -1.222e-06, -1.0, -7.823e-07, -1.222e-06, -1.0, -7.823e-07, -1.222e-06, -1.0, -1.527e-06, 0.0, -1.0, -1.527e-06, 0.0, -1.0, -1.527e-06, 0.0, -1.0, -1.527e-06, 0.0, -1.0, 0.0, 0.0, -1.0, 0.0, 0.0, -1.0, 0.0, 0.0, -1.0, 0.0, 0.0, -1.0, 7.823e-07, 1.222e-06, -1.0, 7.823e-07, 1.222e-06, -1.0, 7.823e-07, 1.222e-06, -1.0, 7.823e-07, 1.222e-06, -1.0, 7.823e-07, -1.222e-06, -1.0, 7.823e-07, -1.222e-06, -1.0, 7.823e-07, -1.222e-06, -1.0, 7.823e-07, -1.222e-06, -1.0, 0.0, 0.0, -1.0, 0.0, 0.0, -1.0, 0.0, 0.0, -1.0, 0.0, 0.0, -1.0, 0.0, 0.0, -1.0, 0.0, 0.0, -1.0, 0.0, 0.0, -1.0, 0.0, 0.0, -1.0, 0.0, -1.0, 0.0, 0.0, -1.0, 0.0, 0.0, -1.0, 0.0, 0.0, -1.0, 0.0, 1.0, 0.0, 0.0, 1.0, 0.0, 0.0, 1.0, 0.0, 0.0, 1.0, 0.0, 0.0, 1.0, 0.0, 0.0, 1.0, 0.0, 0.0, 1.0, 0.0, 0.0, 1.0, 0.0, 0.0, 0.0, -1.0, 0.0, 0.0, -1.0, 0.0, 0.0, -1.0, 0.0, 0.0, -1.0, 0.0, 0.0, 1.0, 0.0, 0.0, 1.0, 0.0, 0.0, 1.0, 0.0, 0.0, 1.0, 0.0, -1.0, 0.0, 0.0, -1.0, 0.0, 0.0, -1.0, 0.0, 0.0, -1.0, 0.0, 0.0, 0.0, 1.0, 0.0, 0.0, 1.0, 0.0, 0.0, 1.0, 0.0, 0.0, 1.0, 0.0, 0.0, -1.0, 0.0, 0.0, -1.0, 0.0, 0.0, -1.0, 0.0, 0.0, -1.0, 0.0, 0.0, -1.0, 0.0, 0.0, -1.0, 0.0, 0.0, -1.0, 0.0, 0.0, -1.0, 0.0, -1.0, 0.0, 0.0, -1.0, 0.0, 0.0, -1.0, 0.0, 0.0, -1.0, 0.0, 0.0, 1.863e-08, 1.0, 0.0, 1.863e-08, 1.0, 0.0, 1.863e-08, 1.0, 0.0, 1.863e-08, 1.0, 0.0, 0.0, 1.0, 0.0, 0.0, 1.0, 0.0, 0.0, 1.0, 0.0, 0.0, 1.0, 0.0, 0.0, -1.0, 0.0, 0.0, -1.0, 0.0, 0.0, -1.0, 0.0, 0.0, -1.0, 0.0, 1.0, 0.0, 0.0, 1.0, 0.0, 0.0, 1.0, 0.0, 0.0, 1.0, 0.0, 0.0, 0.0, 1.0, 0.0, 0.0, 1.0, 0.0, 0.0, 1.0, 0.0, 0.0, 1.0, 0.0, 0.0, -1.0, 0.0, 0.0, -1.0, 0.0, 0.0, -1.0, 0.0, 0.0, -1.0, 0.0, 0.0, 1.0, 0.0, 0.0, 1.0, 0.0, 0.0, 1.0, 0.0, 0.0, 1.0, 0.0, -1.0, 0.0, 0.0, -1.0, 0.0, 0.0, -1.0, 0.0, 0.0, -1.0, 0.0, 0.0, 0.0, -1.0, 0.0, 0.0, -1.0, 0.0, 0.0, -1.0, 0.0, 0.0, -1.0, 0.0, 0.0, 0.0, -1.0, 0.0, 0.0, -1.0, 0.0, 0.0, -1.0, 0.0, 0.0, -1.0, 1.0, 0.0, 0.0, 1.0, 0.0, 0.0, 1.0, 0.0, 0.0, 1.0, 0.0, 0.0, 0.0, -1.0, 0.0, 0.0, -1.0, 0.0, 0.0, -1.0, 0.0, 0.0, -1.0, 0.0, 0.0, 1.0, 0.0, 0.0, 1.0, 0.0, 0.0, 1.0, 0.0, 0.0, 1.0, 0.0, -1.0, 0.0, 0.0, -1.0, 0.0, 0.0, -1.0, 0.0, 0.0, -1.0, 0.0, 0.0, 0.0, 1.0, 0.0, 0.0, 1.0, 0.0, 0.0, 1.0, 0.0, 0.0, 1.0, 0.0, -3.341e-09, 0.0, -1.0, -3.341e-09, 0.0, -1.0, -3.341e-09, 0.0, -1.0, -3.341e-09, 0.0, -1.0, -3.341e-09, 0.0, -1.0, -1.0, 0.0, 0.0, -1.0, 0.0, 0.0, -1.0, 0.0, 0.0, -1.0, 0.0, 0.0, 0.0, 0.0, -1.0, 0.0, 0.0, -1.0, 0.0, 0.0, -1.0, 0.0, 0.0, -1.0, 1.0, 0.0, 0.0, 1.0, 0.0, 0.0, 1.0, 0.0, 0.0, 1.0, 0.0, 0.0, -1.0, 0.0, 0.0, -1.0, 0.0, 0.0, -1.0, 0.0, 0.0, -1.0, 0.0, 0.0, 0.0, 0.0, -1.0, 0.0, 0.0, -1.0, 0.0, 0.0, -1.0, 0.0, 0.0, -1.0, 1.0, -5.96e-07, 0.0, 1.0, -5.96e-07, 0.0, 1.0, -5.96e-07, 0.0, 1.0, -5.96e-07, 0.0, 0.0, 0.0, -1.0, 0.0, 0.0, -1.0, 0.0, 0.0, -1.0, 0.0, 0.0, -1.0, -1.0, -4.47e-07, 0.0, -1.0, -4.47e-07, 0.0, -1.0, -4.47e-07, 0.0, -1.0, -4.47e-07, 0.0, 0.0, 0.0, -1.0, 0.0, 0.0, -1.0, 0.0, 0.0, -1.0, 0.0, 0.0, -1.0, 1.0, 5.96e-07, 0.0, 1.0, 5.96e-07, 0.0, 1.0, 5.96e-07, 0.0, 1.0, 5.96e-07, 0.0, 0.0, 0.0, -1.0, 0.0, 0.0, -1.0, 0.0, 0.0, -1.0, 0.0, 0.0, -1.0, -1.0, 0.0, 0.0, -1.0, 0.0, 0.0, -1.0, 0.0, 0.0, -1.0, 0.0, 0.0, 0.0, 0.0, -1.0, 0.0, 0.0, -1.0, 0.0, 0.0, -1.0, 0.0, 0.0, -1.0, 1.0, 0.0, 0.0, 1.0, 0.0, 0.0, 1.0, 0.0, 0.0, 1.0, 0.0, 0.0, 1.336e-08, 0.0, 1.0, 1.336e-08, 0.0, 1.0, 1.336e-08, 0.0, 1.0, 1.336e-08, 0.0, 1.0, 1.336e-08, 0.0, 1.0, -0.7071, 0.7071, 0.0, -0.7071, 0.7071, 0.0, -0.7071, 0.7071, 0.0, -0.7071, 0.7071, 0.0, 0.0, -1.0, 0.0, 0.0, -1.0, 0.0, 0.0, -1.0, 0.0, 0.0, -1.0, 0.0, 1.0, 0.0, 0.0, 1.0, 0.0, 0.0, 1.0, 0.0, 0.0, 1.0, 0.0, 0.0, 0.0, 1.0, 0.0, 0.0, 1.0, 0.0, 0.0, 1.0, 0.0, 0.0, 1.0, 0.0, -1.0, 0.0, 0.0, -1.0, 0.0, 0.0, -1.0, 0.0, 0.0, -1.0, 0.0, 0.0, 0.0, 0.0, 1.0, 0.0, 0.0, 1.0, 0.0, 0.0, 1.0, 0.0, 0.0, 1.0, -1.521e-08, 0.0, 1.0, -1.521e-08, 0.0, 1.0, -1.521e-08, 0.0, 1.0, -1.521e-08, 0.0, 1.0, 7.451e-07, 1.222e-06, 1.0, 7.451e-07, 1.222e-06, 1.0, 7.451e-07, 1.222e-06, 1.0, 7.451e-07, 1.222e-06, 1.0, 1.527e-06, 0.0, 1.0, 1.527e-06, 0.0, 1.0, 1.527e-06, 0.0, 1.0, 1.527e-06, 0.0, 1.0, 0.0, 0.0, 1.0, 0.0, 0.0, 1.0, 0.0, 0.0, 1.0, 0.0, 0.0, 1.0, -7.451e-07, -1.222e-06, 1.0, -7.451e-07, -1.222e-06, 1.0, -7.451e-07, -1.222e-06, 1.0, -7.451e-07, -1.222e-06, 1.0, -7.451e-07, 1.222e-06, 1.0, -7.451e-07, 1.222e-06, 1.0, -7.451e-07, 1.222e-06, 1.0, -7.451e-07, 1.222e-06, 1.0, 0.0, 0.0, 1.0, 0.0, 0.0, 1.0, 0.0, 0.0, 1.0, 0.0, 0.0, 1.0, 2.774e-07, 0.0, -1.0, 2.774e-07, 0.0, -1.0, 2.774e-07, 0.0, -1.0, 2.774e-07, 0.0, -1.0, 2.774e-07, 0.0, -1.0, 2.774e-07, 0.0, -1.0, 2.774e-07, 0.0, -1.0, 2.774e-07, 0.0, -1.0, 2.774e-07, 0.0, -1.0, 2.774e-07, 0.0, -1.0, 2.774e-07, 0.0, -1.0, 2.774e-07, 0.0, -1.0, 2.774e-07, 0.0, -1.0, 2.774e-07, 0.0, -1.0, 2.774e-07, 0.0, -1.0, 2.774e-07, 0.0, -1.0, 2.774e-07, 0.0, -1.0, 2.774e-07, 0.0, -1.0, 2.774e-07, 0.0, -1.0, 2.774e-07, 0.0, -1.0, 2.774e-07, 0.0, -1.0, 2.774e-07, 0.0, -1.0, 2.774e-07, 0.0, -1.0, 2.774e-07, 0.0, -1.0, 0.2588, -0.9659, 0.0, 0.5, -0.866, 0.0, 0.5, -0.866, 0.0, 0.2588, -0.9659, 0.0, -2.399e-07, 0.0, 1.0, -2.399e-07, 0.0, 1.0, -2.399e-07, 0.0, 1.0, -2.399e-07, 0.0, 1.0, -2.399e-07, 0.0, 1.0, -2.399e-07, 0.0, 1.0, -2.399e-07, 0.0, 1.0, -2.399e-07, 0.0, 1.0, -2.399e-07, 0.0, 1.0, -2.399e-07, 0.0, 1.0, -2.399e-07, 0.0, 1.0, -2.399e-07, 0.0, 1.0, -2.399e-07, 0.0, 1.0, -2.399e-07, 0.0, 1.0, -2.399e-07, 0.0, 1.0, -2.399e-07, 0.0, 1.0, -2.399e-07, 0.0, 1.0, -2.399e-07, 0.0, 1.0, -2.399e-07, 0.0, 1.0, -2.399e-07, 0.0, 1.0, -2.399e-07, 0.0, 1.0, -2.399e-07, 0.0, 1.0, -2.399e-07, 0.0, 1.0, -2.399e-07, 0.0, 1.0, -0.7071, -0.7071, 0.0, -0.5, -0.866, 0.0, -0.5, -0.866, 0.0, -0.7071, -0.7071, 0.0, 0.2588, 0.9659, 0.0, 0.0, 1.0, 0.0, 0.0, 1.0, 0.0, 0.2588, 0.9659, 0.0, 0.0, -1.0, 0.0, 0.2588, -0.9659, 0.0, 0.2588, -0.9659, 0.0, 0.0, -1.0, 0.0, -0.9659, -0.2588, 0.0, -0.866, -0.5, 0.0, -0.866, -0.5, 0.0, -0.9659, -0.2588, 0.0, -0.9659, 0.2588, 0.0, -1.0, 0.0, 0.0, -1.0, 0.0, 0.0, -0.9659, 0.2588, 0.0, 0.5, 0.866, 0.0, 0.2588, 0.9659, 0.0, 0.2588, 0.9659, 0.0, 0.5, 0.866, 0.0, -1.0, 0.0, 0.0, -0.9659, -0.2588, 0.0, -0.9659, -0.2588, 0.0, -1.0, 0.0, 0.0, -0.866, 0.5, 0.0, -0.9659, 0.2588, 0.0, -0.9659, 0.2588, 0.0, -0.866, 0.5, 0.0, 0.5, -0.866, 0.0, 0.7071, -0.7071, 0.0, 0.7071, -0.7071, 0.0, 0.5, -0.866, 0.0, -0.7071, 0.7071, 0.0, -0.866, 0.5, 0.0, -0.866, 0.5, 0.0, -0.7071, 0.7071, 0.0, 0.7071, 0.7071, 0.0, 0.5, 0.866, 0.0, 0.5, 0.866, 0.0, 0.7071, 0.7071, 0.0, 0.866, 0.5, 0.0, 0.7071, 0.7071, 0.0, 0.7071, 0.7071, 0.0, 0.866, 0.5, 0.0, 0.9659, 0.2588, 0.0, 0.866, 0.5, 0.0, 0.866, 0.5, 0.0, 0.9659, 0.2588, 0.0, 1.0, 0.0, 0.0, 0.9659, 0.2588, 0.0, 0.9659, 0.2588, 0.0, 1.0, 0.0, 0.0, -0.5, 0.866, 0.0, -0.7071, 0.7071, 0.0, -0.7071, 0.7071, 0.0, -0.5, 0.866, 0.0, 0.9659, -0.2588, 0.0, 1.0, 0.0, 0.0, 1.0, 0.0, 0.0, 0.9659, -0.2588, 0.0, -0.2588, -0.9659, 0.0, 0.0, -1.0, 0.0, 0.0, -1.0, 0.0, -0.2588, -0.9659, 0.0, -0.866, -0.5, 0.0, -0.7071, -0.7071, 0.0, -0.7071, -0.7071, 0.0, -0.866, -0.5, 0.0, -0.2588, 0.9659, 0.0, -0.5, 0.866, 0.0, -0.5, 0.866, 0.0, -0.2588, 0.9659, 0.0, 0.7071, -0.7071, 0.0, 0.866, -0.5, 0.0, 0.866, -0.5, 0.0, 0.7071, -0.7071, 0.0, -0.5, -0.866, 0.0, -0.2588, -0.9659, 0.0, -0.2588, -0.9659, 0.0, -0.5, -0.866, 0.0, 0.866, -0.5, 0.0, 0.9659, -0.2588, 0.0, 0.9659, -0.2588, 0.0, 0.866, -0.5, 0.0, 0.0, 1.0, 0.0, -0.2588, 0.9659, 0.0, -0.2588, 0.9659, 0.0, 0.0, 1.0, 0.0])] * 3)])

# ---- objects
ob_shape_9_indexedfaceset = bpy.data.objects.new('SHAPE_9_IndexedFaceSet', me_shape_9_indexedfaceset_001)

# ---- transforms, parenting, visibility, modifiers, constraints
ob_shape_9_indexedfaceset.location = (0.0, 0.0, 0.0)
_m = ob_shape_9_indexedfaceset.modifiers.new('Bevel', 'BEVEL')
_m.width = 0.01
_m.width_pct = 0.01
_m.segments = 5

# ---- collection membership
col_collection.objects.link(ob_shape_9_indexedfaceset)

# ---- scene / render settings (as saved in the file)
scene.frame_start = 1; scene.frame_end = 250; scene.frame_set(1)
scene.render.engine = 'BLENDER_EEVEE_NEXT'
scene.cycles.use_denoising = False
scene.cycles.samples = 128
scene.cycles.sampling_pattern = 'TABULATED_SOBOL'
scene.cycles.use_adaptive_sampling = False
scene.cycles.use_light_tree = False
scene.eevee.ray_tracing_options.trace_max_roughness = 0.0
scene.view_settings.view_transform = 'Filmic'
bpy.context.view_layer.update()

# ---- added for rendering (the .blend has no active camera and no usable light): camera, sun
cam_auto = bpy.data.cameras.new('AutoCamera')
cam_auto.lens = 50.0
cam_auto.sensor_width = 36.0
cam_auto.clip_end = 1000.0
ob_auto_camera = bpy.data.objects.new('AutoCamera', cam_auto)
scene.collection.objects.link(ob_auto_camera)
ob_auto_camera.location = (3.4083, -4.08996, 3.10829)
ob_auto_camera.rotation_euler = (1.09748, -7.21219e-08, 0.694738)
scene.camera = ob_auto_camera
light_auto_sun = bpy.data.lights.new('AutoSun', 'SUN')
light_auto_sun.energy = 3.0
light_auto_sun.angle = 0.0523599
ob_auto_sun = bpy.data.objects.new('AutoSun', light_auto_sun)
scene.collection.objects.link(ob_auto_sun)
ob_auto_sun.rotation_euler = (0.872665, 0.174533, 0.523599)
bpy.context.view_layer.update()

